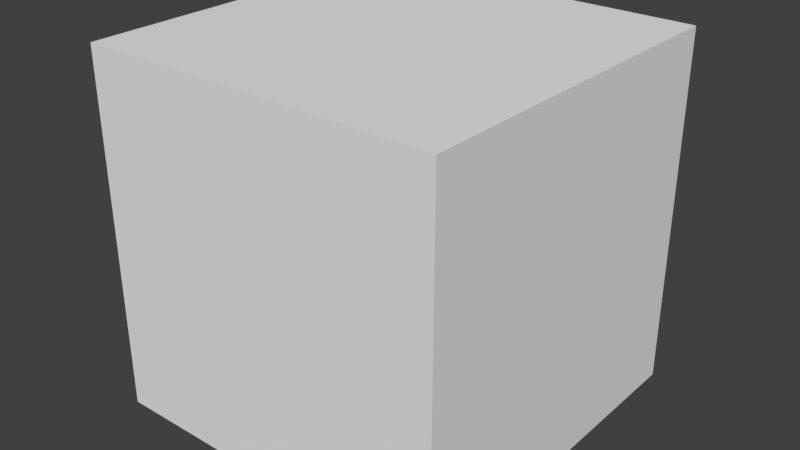 # Source: test.blend  (saved by Blender 2.79.0; exported with 4.5.12 LTS)
import bpy
from mathutils import Matrix  # noqa: F401  (used for matrix-valued properties, if any)

bpy.ops.wm.read_factory_settings(use_empty=True)
scene = bpy.context.scene
scene.name = 'Scene'

# ---- collections
col_collection_1 = bpy.data.collections.new('Collection 1'); scene.collection.children.link(col_collection_1)

# ---- materials (node trees are filled in below, after node groups)
mat_material = bpy.data.materials.new('Material')
mat_material.alpha_threshold = 0.0
mat_material.use_transparent_shadow = False
mat_material.roughness = 0.5
mat_material.line_color = (0.0, 0.0, 0.0, 1.0)

# ---- material node trees

# ---- world
world_world = bpy.data.worlds.new('World'); scene.world = world_world
world_world.color = (0.05088, 0.05088, 0.05088)
world_world.use_sun_shadow = False
world_world.sun_shadow_jitter_overblur = 0.0
world_world.cycles.sampling_method = 'MANUAL'

# ---- meshes
me_cube = bpy.data.meshes.new('Cube')
me_cube.from_pydata([(1.0, 1.0, -1.0), (1.0, -1.0, -1.0), (-1.0, -1.0, -1.0), (-1.0, 1.0, -1.0), (1.0, 1.0, 1.0), (1.0, -1.0, 1.0), (-1.0, -1.0, 1.0), (-1.0, 1.0, 1.0)], [], [(0, 1, 2, 3), (4, 7, 6, 5), (0, 4, 5, 1), (1, 5, 6, 2), (2, 6, 7, 3), (4, 0, 3, 7)])
me_cube.materials.append(mat_material)
me_cube.use_remesh_preserve_volume = False
me_cube.use_remesh_preserve_attributes = False
me_cube.use_mirror_vertex_groups = False
me_cube.update()

# ---- objects
ob_cube = bpy.data.objects.new('Cube', me_cube)

# ---- transforms, parenting, visibility, modifiers, constraints
ob_cube.location = (0.0, 0.0, 0.0)
ob_cube.lock_rotations_4d = False
ob_cube.empty_display_type = 'ARROWS'
ob_cube.lineart.crease_threshold = 0.0

# ---- collection membership
col_collection_1.objects.link(ob_cube)

# ---- scene / render settings (as saved in the file)
scene.frame_start = 1; scene.frame_end = 250; scene.frame_set(1)
scene.render.engine = 'BLENDER_EEVEE_NEXT'
scene.render.resolution_percentage = 50
scene.render.dither_intensity = 0.0
scene.cycles.use_denoising = False
scene.cycles.samples = 128
scene.cycles.sampling_pattern = 'TABULATED_SOBOL'
scene.cycles.use_adaptive_sampling = False
scene.cycles.use_light_tree = False
scene.cycles.blur_glossy = 0.0
scene.cycles.sample_clamp_indirect = 0.0
scene.view_settings.view_transform = 'Standard'
bpy.context.view_layer.update()

# ---- added for rendering (the .blend has no active camera and no usable light): camera, sun
cam_auto = bpy.data.cameras.new('AutoCamera')
cam_auto.lens = 50.0
cam_auto.sensor_width = 36.0
cam_auto.clip_end = 1000.0
ob_auto_camera = bpy.data.objects.new('AutoCamera', cam_auto)
scene.collection.objects.link(ob_auto_camera)
ob_auto_camera.location = (3.20507, -3.84609, 2.56406)
ob_auto_camera.rotation_euler = (1.09748, -7.21219e-08, 0.694738)
scene.camera = ob_auto_camera
light_auto_sun = bpy.data.lights.new('AutoSun', 'SUN')
light_auto_sun.energy = 3.0
light_auto_sun.angle = 0.0523599
ob_auto_sun = bpy.data.objects.new('AutoSun', light_auto_sun)
scene.collection.objects.link(ob_auto_sun)
ob_auto_sun.rotation_euler = (0.872665, 0.174533, 0.523599)
bpy.context.view_layer.update()
